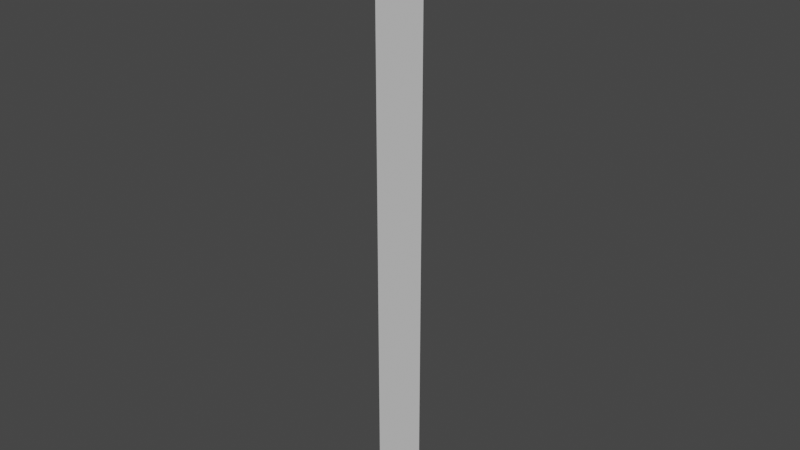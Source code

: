 # Source: TallPlane.blend  (saved by Blender 3.4.6; exported with 4.5.12 LTS)
import bpy
from mathutils import Matrix  # noqa: F401  (used for matrix-valued properties, if any)

bpy.ops.wm.read_factory_settings(use_empty=True)
scene = bpy.context.scene
scene.name = 'Scene'

# ---- collections
col_collection = bpy.data.collections.new('Collection'); scene.collection.children.link(col_collection)

# ---- world
world_world = bpy.data.worlds.new('World'); scene.world = world_world
world_world.use_nodes = True; world_world.node_tree.nodes.clear()
_N = world_world.node_tree.nodes; _L = world_world.node_tree.links
n0 = _N.new('ShaderNodeOutputWorld'); n0.name = 'World Output'; n0.location = (300, 300)
n1 = _N.new('ShaderNodeBackground'); n1.name = 'Background'; n1.location = (10, 300)
n1.inputs[0].default_value = (0.05088, 0.05088, 0.05088, 1.0)
_L.new(n1.outputs[0], n0.inputs[0])
n0.is_active_output = True
world_world.color = (0.05088, 0.05088, 0.05088)
world_world.use_sun_shadow = False
world_world.sun_shadow_jitter_overblur = 0.0

# ---- meshes
me_plane = bpy.data.meshes.new('Plane')
me_plane.from_pydata([(0.0, -1.0, 1.911e-15), (-8.742e-08, 1.0, 1.911e-15), (8.742e-07, -1.0, 20.0), (7.868e-07, 1.0, 20.0), (3.666e-07, -1.0, 8.387), (3.948e-07, -1.0, 9.032), (4.23e-07, -1.0, 9.677), (4.512e-07, -1.0, 10.32), (4.794e-07, -1.0, 10.97), (5.076e-07, -1.0, 11.61), (5.358e-07, -1.0, 12.26), (5.64e-07, -1.0, 12.9), (5.922e-07, -1.0, 13.55), (6.204e-07, -1.0, 14.19), (6.486e-07, -1.0, 14.84), (6.768e-07, -1.0, 15.48), (7.05e-07, -1.0, 16.13), (7.332e-07, -1.0, 16.77), (7.614e-07, -1.0, 17.42), (7.896e-07, -1.0, 18.06), (8.178e-07, -1.0, 18.71), (8.46e-07, -1.0, 19.35), (3.384e-07, -1.0, 7.742), (3.102e-07, -1.0, 7.097), (2.82e-07, -1.0, 6.452), (2.538e-07, -1.0, 5.806), (2.256e-07, -1.0, 5.161), (1.974e-07, -1.0, 4.516), (1.692e-07, -1.0, 3.871), (1.41e-07, -1.0, 3.226), (1.128e-07, -1.0, 2.581), (8.46e-08, -1.0, 1.935), (5.64e-08, -1.0, 1.29), (2.82e-08, -1.0, 0.6452), (-5.922e-08, 1.0, 0.6452), (-3.102e-08, 1.0, 1.29), (-2.82e-09, 1.0, 1.935), (2.538e-08, 1.0, 2.581), (5.358e-08, 1.0, 3.226), (8.178e-08, 1.0, 3.871), (1.1e-07, 1.0, 4.516), (1.382e-07, 1.0, 5.161), (1.664e-07, 1.0, 5.806), (1.946e-07, 1.0, 6.452), (2.228e-07, 1.0, 7.097), (2.51e-07, 1.0, 7.742), (2.792e-07, 1.0, 8.387), (3.074e-07, 1.0, 9.032), (3.356e-07, 1.0, 9.677), (3.638e-07, 1.0, 10.32), (3.92e-07, 1.0, 10.97), (4.202e-07, 1.0, 11.61), (4.484e-07, 1.0, 12.26), (4.766e-07, 1.0, 12.9), (5.048e-07, 1.0, 13.55), (5.33e-07, 1.0, 14.19), (5.612e-07, 1.0, 14.84), (5.894e-07, 1.0, 15.48), (6.176e-07, 1.0, 16.13), (6.458e-07, 1.0, 16.77), (6.74e-07, 1.0, 17.42), (7.022e-07, 1.0, 18.06), (7.304e-07, 1.0, 18.71), (7.586e-07, 1.0, 19.35)], [], [(1, 34, 33, 0), (40, 41, 26, 27), (42, 43, 24, 25), (39, 40, 27, 28), (38, 39, 28, 29), (37, 38, 29, 30), (36, 37, 30, 31), (35, 36, 31, 32), (34, 35, 32, 33), (63, 3, 2, 21), (41, 42, 25, 26), (43, 44, 23, 24), (44, 45, 22, 23), (45, 46, 4, 22), (46, 47, 5, 4), (47, 48, 6, 5), (48, 49, 7, 6), (49, 50, 8, 7), (50, 51, 9, 8), (51, 52, 10, 9), (52, 53, 11, 10), (53, 54, 12, 11), (54, 55, 13, 12), (55, 56, 14, 13), (56, 57, 15, 14), (57, 58, 16, 15), (58, 59, 17, 16), (59, 60, 18, 17), (60, 61, 19, 18), (61, 62, 20, 19), (62, 63, 21, 20)])
_uv = me_plane.uv_layers.new(name='UVMap')
_uv.uv.foreach_set('vector', [1.0, 0.0, 1.0, 0.03226, 0.0, 0.03226, 0.0, 0.0, 1.0, 0.2258, 1.0, 0.2581, 0.0, 0.2581, 0.0, 0.2258, 1.0, 0.2903, 1.0, 0.3226, 0.0, 0.3226, 0.0, 0.2903, 1.0, 0.1935, 1.0, 0.2258, 0.0, 0.2258, 0.0, 0.1935, 1.0, 0.1613, 1.0, 0.1935, 0.0, 0.1935, 0.0, 0.1613, 1.0, 0.129, 1.0, 0.1613, 0.0, 0.1613, 0.0, 0.129, 1.0, 0.09677, 1.0, 0.129, 0.0, 0.129, 0.0, 0.09677, 1.0, 0.06452, 1.0, 0.09677, 0.0, 0.09677, 0.0, 0.06452, 1.0, 0.03226, 1.0, 0.06452, 0.0, 0.06452, 0.0, 0.03226, 1.0, 0.9677, 1.0, 1.0, 0.0, 1.0, 0.0, 0.9677, 1.0, 0.2581, 1.0, 0.2903, 0.0, 0.2903, 0.0, 0.2581, 1.0, 0.3226, 1.0, 0.3548, 0.0, 0.3548, 0.0, 0.3226, 1.0, 0.3548, 1.0, 0.3871, 0.0, 0.3871, 0.0, 0.3548, 1.0, 0.3871, 1.0, 0.4194, 0.0, 0.4194, 0.0, 0.3871, 1.0, 0.4194, 1.0, 0.4516, 0.0, 0.4516, 0.0, 0.4194, 1.0, 0.4516, 1.0, 0.4839, 0.0, 0.4839, 0.0, 0.4516, 1.0, 0.4839, 1.0, 0.5161, 0.0, 0.5161, 0.0, 0.4839, 1.0, 0.5161, 1.0, 0.5484, 0.0, 0.5484, 0.0, 0.5161, 1.0, 0.5484, 1.0, 0.5806, 0.0, 0.5806, 0.0, 0.5484, 1.0, 0.5806, 1.0, 0.6129, 0.0, 0.6129, 0.0, 0.5806, 1.0, 0.6129, 1.0, 0.6452, 0.0, 0.6452, 0.0, 0.6129, 1.0, 0.6452, 1.0, 0.6774, 0.0, 0.6774, 0.0, 0.6452, 1.0, 0.6774, 1.0, 0.7097, 0.0, 0.7097, 0.0, 0.6774, 1.0, 0.7097, 1.0, 0.7419, 0.0, 0.7419, 0.0, 0.7097, 1.0, 0.7419, 1.0, 0.7742, 0.0, 0.7742, 0.0, 0.7419, 1.0, 0.7742, 1.0, 0.8065, 0.0, 0.8065, 0.0, 0.7742, 1.0, 0.8065, 1.0, 0.8387, 0.0, 0.8387, 0.0, 0.8065, 1.0, 0.8387, 1.0, 0.871, 0.0, 0.871, 0.0, 0.8387, 1.0, 0.871, 1.0, 0.9032, 0.0, 0.9032, 0.0, 0.871, 1.0, 0.9032, 1.0, 0.9355, 0.0, 0.9355, 0.0, 0.9032, 1.0, 0.9355, 1.0, 0.9677, 0.0, 0.9677, 0.0, 0.9355])
me_plane.update()

# ---- objects
ob_plane = bpy.data.objects.new('Plane', me_plane)

# ---- transforms, parenting, visibility, modifiers, constraints
ob_plane.location = (0.0, 0.0, 0.0)

# ---- collection membership
col_collection.objects.link(ob_plane)

# ---- scene / render settings (as saved in the file)
scene.frame_start = 1; scene.frame_end = 250; scene.frame_set(1)
scene.render.engine = 'BLENDER_EEVEE_NEXT'
scene.cycles.sampling_pattern = 'TABULATED_SOBOL'
scene.cycles.use_light_tree = False
scene.view_settings.view_transform = 'Filmic'
bpy.context.view_layer.update()

# ---- added for rendering (the .blend has no active camera and no usable light): camera, sun
cam_auto = bpy.data.cameras.new('AutoCamera')
cam_auto.lens = 50.0
cam_auto.sensor_width = 36.0
cam_auto.clip_end = 1000.0
ob_auto_camera = bpy.data.objects.new('AutoCamera', cam_auto)
scene.collection.objects.link(ob_auto_camera)
ob_auto_camera.location = (18.5968, -22.3161, 24.8774)
ob_auto_camera.rotation_euler = (1.09748, -7.21219e-08, 0.694738)
scene.camera = ob_auto_camera
light_auto_sun = bpy.data.lights.new('AutoSun', 'SUN')
light_auto_sun.energy = 3.0
light_auto_sun.angle = 0.0523599
ob_auto_sun = bpy.data.objects.new('AutoSun', light_auto_sun)
scene.collection.objects.link(ob_auto_sun)
ob_auto_sun.rotation_euler = (0.872665, 0.174533, 0.523599)
bpy.context.view_layer.update()

